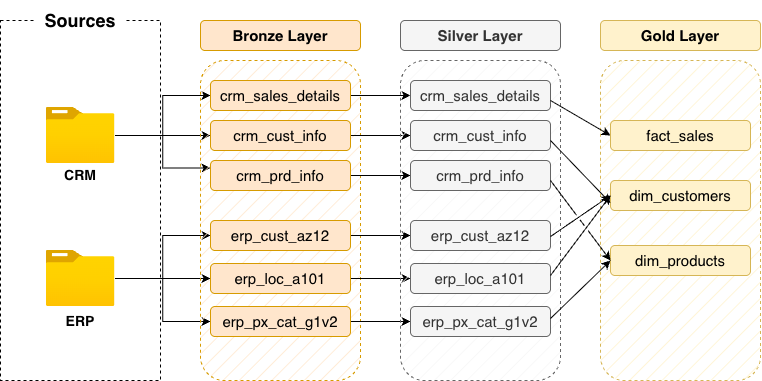

The diagram above was exported from draw.io. Its source (the exported page's mxGraphModel, read from the mxfile embedded in the PNG):
<mxGraphModel dx="964" dy="755" grid="1" gridSize="10" guides="1" tooltips="1" connect="1" arrows="1" fold="1" page="1" pageScale="1" pageWidth="850" pageHeight="1100" math="0" shadow="0">
  <root>
    <mxCell id="0" />
    <mxCell id="1" parent="0" />
    <mxCell id="mPTTGeQOUjkLDfIlxG5k-1" parent="1" style="rounded=0;whiteSpace=wrap;html=1;fillColor=none;dashed=1;" value="" vertex="1">
      <mxGeometry height="360" width="160" x="120" y="120" as="geometry" />
    </mxCell>
    <mxCell id="mPTTGeQOUjkLDfIlxG5k-2" parent="1" style="rounded=1;whiteSpace=wrap;html=1;fillColor=default;strokeColor=none;" value="&lt;font style=&quot;font-size: 18px;&quot;&gt;&lt;b style=&quot;&quot;&gt;Sources&lt;/b&gt;&lt;/font&gt;" vertex="1">
      <mxGeometry height="40" width="90" x="155" y="100" as="geometry" />
    </mxCell>
    <mxCell id="mPTTGeQOUjkLDfIlxG5k-20" edge="1" parent="1" source="mPTTGeQOUjkLDfIlxG5k-3" style="edgeStyle=orthogonalEdgeStyle;rounded=0;orthogonalLoop=1;jettySize=auto;html=1;entryX=0;entryY=0.25;entryDx=0;entryDy=0;fontFamily=Helvetica;fontSize=12;fontColor=default;labelBackgroundColor=default;" target="mPTTGeQOUjkLDfIlxG5k-14">
      <mxGeometry relative="1" as="geometry" />
    </mxCell>
    <mxCell id="mPTTGeQOUjkLDfIlxG5k-21" edge="1" parent="1" source="mPTTGeQOUjkLDfIlxG5k-3" style="edgeStyle=orthogonalEdgeStyle;rounded=0;orthogonalLoop=1;jettySize=auto;html=1;entryX=0;entryY=0.5;entryDx=0;entryDy=0;fontFamily=Helvetica;fontSize=12;fontColor=default;labelBackgroundColor=default;" target="mPTTGeQOUjkLDfIlxG5k-10">
      <mxGeometry relative="1" as="geometry" />
    </mxCell>
    <mxCell id="mPTTGeQOUjkLDfIlxG5k-22" edge="1" parent="1" source="mPTTGeQOUjkLDfIlxG5k-3" style="edgeStyle=orthogonalEdgeStyle;rounded=0;orthogonalLoop=1;jettySize=auto;html=1;entryX=0;entryY=0.5;entryDx=0;entryDy=0;fontFamily=Helvetica;fontSize=12;fontColor=default;labelBackgroundColor=default;" target="mPTTGeQOUjkLDfIlxG5k-13">
      <mxGeometry relative="1" as="geometry" />
    </mxCell>
    <mxCell id="mPTTGeQOUjkLDfIlxG5k-3" parent="1" style="image;aspect=fixed;html=1;points=[];align=center;fontSize=12;image=img/lib/azure2/general/Folder_Blank.svg;" value="" vertex="1">
      <mxGeometry height="56.00000000000001" width="69" x="165.5" y="207" as="geometry" />
    </mxCell>
    <mxCell id="mPTTGeQOUjkLDfIlxG5k-23" edge="1" parent="1" source="mPTTGeQOUjkLDfIlxG5k-4" style="edgeStyle=orthogonalEdgeStyle;rounded=0;orthogonalLoop=1;jettySize=auto;html=1;entryX=0;entryY=0.5;entryDx=0;entryDy=0;fontFamily=Helvetica;fontSize=12;fontColor=default;labelBackgroundColor=default;" target="mPTTGeQOUjkLDfIlxG5k-16">
      <mxGeometry relative="1" as="geometry" />
    </mxCell>
    <mxCell id="mPTTGeQOUjkLDfIlxG5k-24" edge="1" parent="1" source="mPTTGeQOUjkLDfIlxG5k-4" style="edgeStyle=orthogonalEdgeStyle;rounded=0;orthogonalLoop=1;jettySize=auto;html=1;entryX=0;entryY=0.5;entryDx=0;entryDy=0;fontFamily=Helvetica;fontSize=12;fontColor=default;labelBackgroundColor=default;" target="mPTTGeQOUjkLDfIlxG5k-15">
      <mxGeometry relative="1" as="geometry" />
    </mxCell>
    <mxCell id="mPTTGeQOUjkLDfIlxG5k-25" edge="1" parent="1" source="mPTTGeQOUjkLDfIlxG5k-4" style="edgeStyle=orthogonalEdgeStyle;rounded=0;orthogonalLoop=1;jettySize=auto;html=1;entryX=0;entryY=0.5;entryDx=0;entryDy=0;fontFamily=Helvetica;fontSize=12;fontColor=default;labelBackgroundColor=default;" target="mPTTGeQOUjkLDfIlxG5k-17">
      <mxGeometry relative="1" as="geometry" />
    </mxCell>
    <mxCell id="mPTTGeQOUjkLDfIlxG5k-4" parent="1" style="image;aspect=fixed;html=1;points=[];align=center;fontSize=12;image=img/lib/azure2/general/Folder_Blank.svg;" value="" vertex="1">
      <mxGeometry height="56.00000000000001" width="69" x="165.5" y="350" as="geometry" />
    </mxCell>
    <mxCell id="mPTTGeQOUjkLDfIlxG5k-5" parent="1" style="text;html=1;whiteSpace=wrap;strokeColor=none;fillColor=none;align=center;verticalAlign=middle;rounded=0;" value="&lt;font style=&quot;font-size: 14px;&quot;&gt;&lt;b style=&quot;&quot;&gt;CRM&lt;/b&gt;&lt;/font&gt;" vertex="1">
      <mxGeometry height="30" width="60" x="170" y="260" as="geometry" />
    </mxCell>
    <mxCell id="mPTTGeQOUjkLDfIlxG5k-6" parent="1" style="text;html=1;whiteSpace=wrap;strokeColor=none;fillColor=none;align=center;verticalAlign=middle;rounded=0;" value="&lt;font style=&quot;font-size: 14px;&quot;&gt;&lt;b style=&quot;&quot;&gt;ERP&lt;/b&gt;&lt;/font&gt;" vertex="1">
      <mxGeometry height="30" width="60" x="170" y="406" as="geometry" />
    </mxCell>
    <mxCell id="mPTTGeQOUjkLDfIlxG5k-7" parent="1" style="rounded=1;whiteSpace=wrap;html=1;fillColor=#ffe6cc;dashed=1;strokeColor=#d79b00;fillStyle=hatch;" value="" vertex="1">
      <mxGeometry height="320" width="160" x="320" y="160" as="geometry" />
    </mxCell>
    <mxCell id="mPTTGeQOUjkLDfIlxG5k-9" parent="1" style="text;html=1;whiteSpace=wrap;strokeColor=#d79b00;fillColor=#ffe6cc;align=center;verticalAlign=middle;rounded=1;" value="&lt;b&gt;&lt;font style=&quot;font-size: 15px;&quot;&gt;Bronze Layer&lt;/font&gt;&lt;/b&gt;" vertex="1">
      <mxGeometry height="30" width="160" x="320" y="120" as="geometry" />
    </mxCell>
    <mxCell id="EjpCdxoU_1HPKTVrhYTT-9" edge="1" parent="1" source="mPTTGeQOUjkLDfIlxG5k-10" style="edgeStyle=orthogonalEdgeStyle;rounded=0;orthogonalLoop=1;jettySize=auto;html=1;entryX=0;entryY=0.5;entryDx=0;entryDy=0;fontFamily=Helvetica;fontSize=12;fontColor=default;labelBackgroundColor=default;" target="EjpCdxoU_1HPKTVrhYTT-3">
      <mxGeometry relative="1" as="geometry" />
    </mxCell>
    <mxCell id="mPTTGeQOUjkLDfIlxG5k-10" parent="1" style="text;html=1;whiteSpace=wrap;strokeColor=#d79b00;fillColor=#ffe6cc;align=center;verticalAlign=middle;rounded=1;" value="&lt;font style=&quot;font-size: 15px;&quot;&gt;crm_sales_details&lt;/font&gt;" vertex="1">
      <mxGeometry height="30" width="140" x="330" y="180" as="geometry" />
    </mxCell>
    <mxCell id="EjpCdxoU_1HPKTVrhYTT-10" edge="1" parent="1" source="mPTTGeQOUjkLDfIlxG5k-13" style="edgeStyle=orthogonalEdgeStyle;rounded=0;orthogonalLoop=1;jettySize=auto;html=1;entryX=0;entryY=0.5;entryDx=0;entryDy=0;fontFamily=Helvetica;fontSize=12;fontColor=default;labelBackgroundColor=default;" target="EjpCdxoU_1HPKTVrhYTT-4">
      <mxGeometry relative="1" as="geometry" />
    </mxCell>
    <mxCell id="mPTTGeQOUjkLDfIlxG5k-13" parent="1" style="text;html=1;whiteSpace=wrap;strokeColor=#d79b00;fillColor=#ffe6cc;align=center;verticalAlign=middle;rounded=1;" value="&lt;font style=&quot;font-size: 15px;&quot;&gt;crm_cust_info&lt;/font&gt;" vertex="1">
      <mxGeometry height="30" width="140" x="330" y="220" as="geometry" />
    </mxCell>
    <mxCell id="EjpCdxoU_1HPKTVrhYTT-12" edge="1" parent="1" source="mPTTGeQOUjkLDfIlxG5k-14" style="edgeStyle=orthogonalEdgeStyle;rounded=0;orthogonalLoop=1;jettySize=auto;html=1;entryX=0;entryY=0.5;entryDx=0;entryDy=0;fontFamily=Helvetica;fontSize=12;fontColor=default;labelBackgroundColor=default;" target="EjpCdxoU_1HPKTVrhYTT-5">
      <mxGeometry relative="1" as="geometry" />
    </mxCell>
    <mxCell id="mPTTGeQOUjkLDfIlxG5k-14" parent="1" style="text;html=1;whiteSpace=wrap;strokeColor=#d79b00;fillColor=#ffe6cc;align=center;verticalAlign=middle;rounded=1;" value="&lt;font style=&quot;font-size: 15px;&quot;&gt;crm_prd_info&lt;/font&gt;" vertex="1">
      <mxGeometry height="30" width="140" x="330" y="260" as="geometry" />
    </mxCell>
    <mxCell id="EjpCdxoU_1HPKTVrhYTT-11" edge="1" parent="1" source="mPTTGeQOUjkLDfIlxG5k-15" style="edgeStyle=orthogonalEdgeStyle;rounded=0;orthogonalLoop=1;jettySize=auto;html=1;entryX=0;entryY=0.5;entryDx=0;entryDy=0;fontFamily=Helvetica;fontSize=12;fontColor=default;labelBackgroundColor=default;" target="EjpCdxoU_1HPKTVrhYTT-6">
      <mxGeometry relative="1" as="geometry" />
    </mxCell>
    <mxCell id="mPTTGeQOUjkLDfIlxG5k-15" parent="1" style="text;html=1;whiteSpace=wrap;strokeColor=#d79b00;fillColor=#ffe6cc;align=center;verticalAlign=middle;rounded=1;" value="&lt;font style=&quot;font-size: 15px;&quot;&gt;erp_cust_az12&lt;/font&gt;" vertex="1">
      <mxGeometry height="30" width="140" x="330" y="320" as="geometry" />
    </mxCell>
    <mxCell id="EjpCdxoU_1HPKTVrhYTT-13" edge="1" parent="1" source="mPTTGeQOUjkLDfIlxG5k-16" style="edgeStyle=orthogonalEdgeStyle;rounded=0;orthogonalLoop=1;jettySize=auto;html=1;entryX=0;entryY=0.5;entryDx=0;entryDy=0;fontFamily=Helvetica;fontSize=12;fontColor=default;labelBackgroundColor=default;" target="EjpCdxoU_1HPKTVrhYTT-7">
      <mxGeometry relative="1" as="geometry" />
    </mxCell>
    <mxCell id="mPTTGeQOUjkLDfIlxG5k-16" parent="1" style="text;html=1;whiteSpace=wrap;strokeColor=#d79b00;fillColor=#ffe6cc;align=center;verticalAlign=middle;rounded=1;" value="&lt;font style=&quot;font-size: 15px;&quot;&gt;erp_loc_a101&lt;/font&gt;" vertex="1">
      <mxGeometry height="30" width="140" x="330" y="363" as="geometry" />
    </mxCell>
    <mxCell id="EjpCdxoU_1HPKTVrhYTT-15" edge="1" parent="1" source="mPTTGeQOUjkLDfIlxG5k-17" style="edgeStyle=orthogonalEdgeStyle;rounded=0;orthogonalLoop=1;jettySize=auto;html=1;entryX=0;entryY=0.5;entryDx=0;entryDy=0;fontFamily=Helvetica;fontSize=12;fontColor=default;labelBackgroundColor=default;" target="EjpCdxoU_1HPKTVrhYTT-8">
      <mxGeometry relative="1" as="geometry" />
    </mxCell>
    <mxCell id="mPTTGeQOUjkLDfIlxG5k-17" parent="1" style="text;html=1;whiteSpace=wrap;strokeColor=#d79b00;fillColor=#ffe6cc;align=center;verticalAlign=middle;rounded=1;" value="&lt;font style=&quot;font-size: 15px;&quot;&gt;erp_px_cat_g1v2&lt;/font&gt;" vertex="1">
      <mxGeometry height="30" width="140" x="330" y="406" as="geometry" />
    </mxCell>
    <mxCell id="EjpCdxoU_1HPKTVrhYTT-1" parent="1" style="rounded=1;whiteSpace=wrap;html=1;fillColor=#f5f5f5;dashed=1;strokeColor=#666666;fillStyle=hatch;fontColor=#333333;" value="" vertex="1">
      <mxGeometry height="320" width="160" x="520" y="160" as="geometry" />
    </mxCell>
    <mxCell id="EjpCdxoU_1HPKTVrhYTT-2" parent="1" style="text;html=1;whiteSpace=wrap;strokeColor=#666666;fillColor=#f5f5f5;align=center;verticalAlign=middle;rounded=1;fontColor=#333333;" value="&lt;b&gt;&lt;font style=&quot;font-size: 15px;&quot;&gt;Silver Layer&lt;/font&gt;&lt;/b&gt;" vertex="1">
      <mxGeometry height="30" width="160" x="520" y="120" as="geometry" />
    </mxCell>
    <mxCell id="EjpCdxoU_1HPKTVrhYTT-3" parent="1" style="text;html=1;whiteSpace=wrap;strokeColor=#666666;fillColor=#f5f5f5;align=center;verticalAlign=middle;rounded=1;fontColor=#333333;" value="&lt;font style=&quot;font-size: 15px;&quot;&gt;crm_sales_details&lt;/font&gt;" vertex="1">
      <mxGeometry height="30" width="140" x="530" y="180" as="geometry" />
    </mxCell>
    <mxCell id="EjpCdxoU_1HPKTVrhYTT-4" parent="1" style="text;html=1;whiteSpace=wrap;strokeColor=#666666;fillColor=#f5f5f5;align=center;verticalAlign=middle;rounded=1;fontColor=#333333;" value="&lt;font style=&quot;font-size: 15px;&quot;&gt;crm_cust_info&lt;/font&gt;" vertex="1">
      <mxGeometry height="30" width="140" x="530" y="220" as="geometry" />
    </mxCell>
    <mxCell id="EjpCdxoU_1HPKTVrhYTT-5" parent="1" style="text;html=1;whiteSpace=wrap;strokeColor=#666666;fillColor=#f5f5f5;align=center;verticalAlign=middle;rounded=1;fontColor=#333333;" value="&lt;font style=&quot;font-size: 15px;&quot;&gt;crm_prd_info&lt;/font&gt;" vertex="1">
      <mxGeometry height="30" width="140" x="530" y="260" as="geometry" />
    </mxCell>
    <mxCell id="EjpCdxoU_1HPKTVrhYTT-6" parent="1" style="text;html=1;whiteSpace=wrap;strokeColor=#666666;fillColor=#f5f5f5;align=center;verticalAlign=middle;rounded=1;fontColor=#333333;" value="&lt;font style=&quot;font-size: 15px;&quot;&gt;erp_cust_az12&lt;/font&gt;" vertex="1">
      <mxGeometry height="30" width="140" x="530" y="320" as="geometry" />
    </mxCell>
    <mxCell id="EjpCdxoU_1HPKTVrhYTT-7" parent="1" style="text;html=1;whiteSpace=wrap;strokeColor=#666666;fillColor=#f5f5f5;align=center;verticalAlign=middle;rounded=1;fontColor=#333333;" value="&lt;font style=&quot;font-size: 15px;&quot;&gt;erp_loc_a101&lt;/font&gt;" vertex="1">
      <mxGeometry height="30" width="140" x="530" y="363" as="geometry" />
    </mxCell>
    <mxCell id="EjpCdxoU_1HPKTVrhYTT-8" parent="1" style="text;html=1;whiteSpace=wrap;strokeColor=#666666;fillColor=#f5f5f5;align=center;verticalAlign=middle;rounded=1;fontColor=#333333;" value="&lt;font style=&quot;font-size: 15px;&quot;&gt;erp_px_cat_g1v2&lt;/font&gt;" vertex="1">
      <mxGeometry height="30" width="140" x="530" y="406" as="geometry" />
    </mxCell>
    <mxCell id="kIGulqGRCb6f4KdMEKvH-1" parent="1" style="rounded=1;whiteSpace=wrap;html=1;fillColor=#fff2cc;dashed=1;strokeColor=#d6b656;fillStyle=hatch;" value="" vertex="1">
      <mxGeometry height="320" width="160" x="720" y="160" as="geometry" />
    </mxCell>
    <mxCell id="kIGulqGRCb6f4KdMEKvH-2" parent="1" style="text;html=1;whiteSpace=wrap;strokeColor=#d6b656;fillColor=#fff2cc;align=center;verticalAlign=middle;rounded=1;" value="&lt;b&gt;&lt;font style=&quot;font-size: 15px;&quot;&gt;Gold Layer&lt;/font&gt;&lt;/b&gt;" vertex="1">
      <mxGeometry height="30" width="160" x="720" y="120" as="geometry" />
    </mxCell>
    <mxCell id="kIGulqGRCb6f4KdMEKvH-3" parent="1" style="text;html=1;whiteSpace=wrap;strokeColor=#d6b656;fillColor=#fff2cc;align=center;verticalAlign=middle;rounded=1;" value="&lt;font style=&quot;font-size: 15px;&quot;&gt;fact_sales&lt;/font&gt;" vertex="1">
      <mxGeometry height="30" width="140" x="730" y="220" as="geometry" />
    </mxCell>
    <mxCell id="kIGulqGRCb6f4KdMEKvH-4" parent="1" style="text;html=1;whiteSpace=wrap;strokeColor=#d6b656;fillColor=#fff2cc;align=center;verticalAlign=middle;rounded=1;" value="&lt;font style=&quot;font-size: 15px;&quot;&gt;dim_customers&lt;/font&gt;" vertex="1">
      <mxGeometry height="30" width="140" x="730" y="280" as="geometry" />
    </mxCell>
    <mxCell id="kIGulqGRCb6f4KdMEKvH-5" parent="1" style="text;html=1;whiteSpace=wrap;strokeColor=#d6b656;fillColor=#fff2cc;align=center;verticalAlign=middle;rounded=1;" value="&lt;font style=&quot;font-size: 15px;&quot;&gt;dim_products&lt;/font&gt;" vertex="1">
      <mxGeometry height="30" width="140" x="730" y="345" as="geometry" />
    </mxCell>
    <mxCell id="kIGulqGRCb6f4KdMEKvH-9" edge="1" parent="1" style="endArrow=classic;html=1;rounded=0;fontFamily=Helvetica;fontSize=12;fontColor=default;labelBackgroundColor=default;entryX=0;entryY=0.5;entryDx=0;entryDy=0;jumpStyle=gap;" target="kIGulqGRCb6f4KdMEKvH-3" value="">
      <mxGeometry height="50" relative="1" width="50" as="geometry">
        <mxPoint x="670" y="200" as="sourcePoint" />
        <mxPoint x="720" y="150" as="targetPoint" />
      </mxGeometry>
    </mxCell>
    <mxCell id="kIGulqGRCb6f4KdMEKvH-10" edge="1" parent="1" style="endArrow=classic;html=1;rounded=0;fontFamily=Helvetica;fontSize=12;fontColor=default;labelBackgroundColor=default;entryX=0;entryY=0.75;entryDx=0;entryDy=0;jumpStyle=gap;" target="kIGulqGRCb6f4KdMEKvH-4" value="">
      <mxGeometry height="50" relative="1" width="50" as="geometry">
        <mxPoint x="670" y="240" as="sourcePoint" />
        <mxPoint x="730" y="275" as="targetPoint" />
      </mxGeometry>
    </mxCell>
    <mxCell id="kIGulqGRCb6f4KdMEKvH-11" edge="1" parent="1" style="endArrow=classic;html=1;rounded=0;fontFamily=Helvetica;fontSize=12;fontColor=default;labelBackgroundColor=default;entryX=0;entryY=0.5;entryDx=0;entryDy=0;jumpStyle=gap;" target="kIGulqGRCb6f4KdMEKvH-4" value="">
      <mxGeometry height="50" relative="1" width="50" as="geometry">
        <mxPoint x="670" y="336" as="sourcePoint" />
        <mxPoint x="730" y="384" as="targetPoint" />
      </mxGeometry>
    </mxCell>
    <mxCell id="kIGulqGRCb6f4KdMEKvH-12" edge="1" parent="1" style="endArrow=classic;html=1;rounded=0;fontFamily=Helvetica;fontSize=12;fontColor=default;labelBackgroundColor=default;entryX=0;entryY=0.5;entryDx=0;entryDy=0;jumpStyle=gap;" target="kIGulqGRCb6f4KdMEKvH-4" value="">
      <mxGeometry height="50" relative="1" width="50" as="geometry">
        <mxPoint x="670" y="375" as="sourcePoint" />
        <mxPoint x="730" y="334" as="targetPoint" />
      </mxGeometry>
    </mxCell>
    <mxCell id="kIGulqGRCb6f4KdMEKvH-13" edge="1" parent="1" style="endArrow=classic;html=1;rounded=0;fontFamily=Helvetica;fontSize=12;fontColor=default;labelBackgroundColor=default;entryX=0;entryY=0.5;entryDx=0;entryDy=0;jumpStyle=gap;" target="kIGulqGRCb6f4KdMEKvH-5" value="">
      <mxGeometry height="50" relative="1" width="50" as="geometry">
        <mxPoint x="670" y="418" as="sourcePoint" />
        <mxPoint x="730" y="338" as="targetPoint" />
      </mxGeometry>
    </mxCell>
    <mxCell id="kIGulqGRCb6f4KdMEKvH-14" edge="1" parent="1" style="endArrow=classic;html=1;rounded=0;fontFamily=Helvetica;fontSize=12;fontColor=default;labelBackgroundColor=default;entryX=0;entryY=0.5;entryDx=0;entryDy=0;jumpStyle=gap;" target="kIGulqGRCb6f4KdMEKvH-5" value="">
      <mxGeometry height="50" relative="1" width="50" as="geometry">
        <mxPoint x="670" y="280" as="sourcePoint" />
        <mxPoint x="720" y="370" as="targetPoint" />
      </mxGeometry>
    </mxCell>
  </root>
</mxGraphModel>